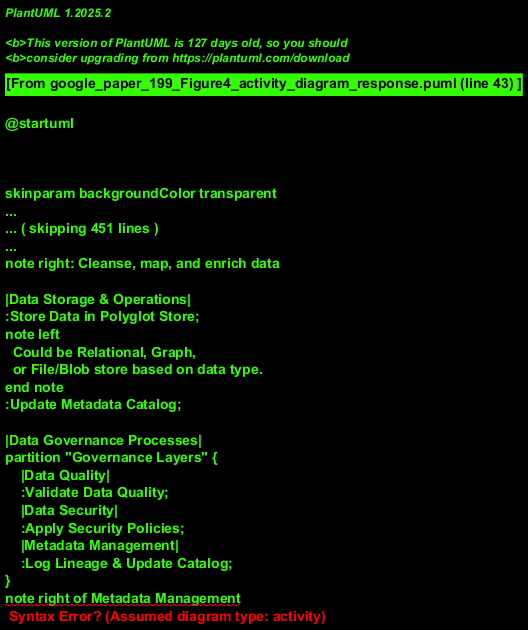

The diagram above was rendered by PlantUML. Its source (embedded in the PNG):
@startuml
!theme materia-outline

title Data Processing Flow - Activity Diagram

|Data Sources|
start
:Provide Raw Data;
note right: External systems or files

|Data Integration & Interoperability|
:Ingest Data;
fork
  :ETL/Batch Processing;
  note left: For historical or bulk data
fork again
  :Stream Processing;
  note right: For real-time data
fork again
  :Data Virtualization;
  note right: For on-demand access to sources
end fork
:Transform & Standardize Data;
note right: Cleanse, map, and enrich data

|Data Storage & Operations|
:Store Data in Polyglot Store;
note left
  Could be Relational, Graph,
  or File/Blob store based on data type.
end note
:Update Metadata Catalog;

|Data Governance Processes|
partition "Governance Layers" {
    |Data Quality|
    :Validate Data Quality;
    |Data Security|
    :Apply Security Policies;
    |Metadata Management|
    :Log Lineage & Update Catalog;
}
note right of Metadata Management
  These governance activities can occur
  at various stages of the data lifecycle.
  Shown here is one possible placement.
end note

|Business Intelligence & Data Science|
:Access Processed Data;
:Analyze Data & Generate Insights;
:Develop Models/Reports;

|Data Consumers|
:Request Information;
:Consume Reports & Dashboards;
:Utilize Analytical Models;
stop

@enduml